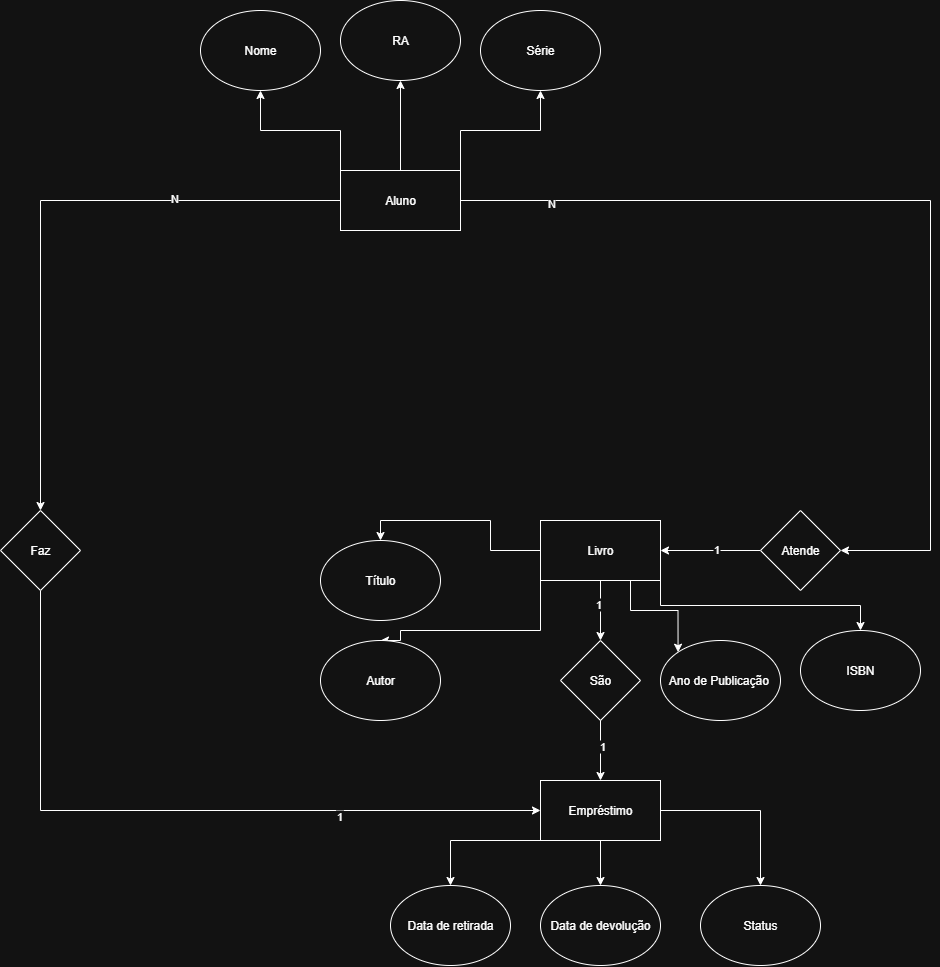

The diagram above was exported from draw.io. Its source (the exported page's mxGraphModel, read from the mxfile embedded in the PNG):
<mxGraphModel dx="2493" dy="1355" grid="1" gridSize="10" guides="1" tooltips="1" connect="1" arrows="1" fold="1" page="1" pageScale="1" pageWidth="827" pageHeight="1169" math="0" shadow="0">
  <root>
    <mxCell id="0" />
    <mxCell id="1" parent="0" />
    <mxCell id="CN2Lu9Vza2pnq5jx9A70-24" value="" style="edgeStyle=orthogonalEdgeStyle;rounded=0;orthogonalLoop=1;jettySize=auto;html=1;entryX=1;entryY=0.5;entryDx=0;entryDy=0;" edge="1" parent="1" source="CN2Lu9Vza2pnq5jx9A70-31" target="CN2Lu9Vza2pnq5jx9A70-59">
      <mxGeometry relative="1" as="geometry">
        <Array as="points">
          <mxPoint x="1690" y="660" />
          <mxPoint x="1690" y="1010" />
        </Array>
      </mxGeometry>
    </mxCell>
    <mxCell id="CN2Lu9Vza2pnq5jx9A70-25" value="N" style="edgeLabel;html=1;align=center;verticalAlign=middle;resizable=0;points=[];" vertex="1" connectable="0" parent="CN2Lu9Vza2pnq5jx9A70-24">
      <mxGeometry x="-0.8041" y="-2" relative="1" as="geometry">
        <mxPoint as="offset" />
      </mxGeometry>
    </mxCell>
    <mxCell id="CN2Lu9Vza2pnq5jx9A70-26" value="" style="edgeStyle=orthogonalEdgeStyle;rounded=0;orthogonalLoop=1;jettySize=auto;html=1;" edge="1" parent="1" source="CN2Lu9Vza2pnq5jx9A70-31" target="CN2Lu9Vza2pnq5jx9A70-65">
      <mxGeometry relative="1" as="geometry" />
    </mxCell>
    <mxCell id="CN2Lu9Vza2pnq5jx9A70-27" value="N" style="edgeLabel;html=1;align=center;verticalAlign=middle;resizable=0;points=[];" vertex="1" connectable="0" parent="CN2Lu9Vza2pnq5jx9A70-26">
      <mxGeometry x="-0.4549" y="-3" relative="1" as="geometry">
        <mxPoint as="offset" />
      </mxGeometry>
    </mxCell>
    <mxCell id="CN2Lu9Vza2pnq5jx9A70-28" style="edgeStyle=orthogonalEdgeStyle;rounded=0;orthogonalLoop=1;jettySize=auto;html=1;exitX=0;exitY=0;exitDx=0;exitDy=0;entryX=0.5;entryY=1;entryDx=0;entryDy=0;" edge="1" parent="1" source="CN2Lu9Vza2pnq5jx9A70-31" target="CN2Lu9Vza2pnq5jx9A70-66">
      <mxGeometry relative="1" as="geometry" />
    </mxCell>
    <mxCell id="CN2Lu9Vza2pnq5jx9A70-29" value="" style="edgeStyle=orthogonalEdgeStyle;rounded=0;orthogonalLoop=1;jettySize=auto;html=1;" edge="1" parent="1" source="CN2Lu9Vza2pnq5jx9A70-31" target="CN2Lu9Vza2pnq5jx9A70-67">
      <mxGeometry relative="1" as="geometry" />
    </mxCell>
    <mxCell id="CN2Lu9Vza2pnq5jx9A70-30" style="edgeStyle=orthogonalEdgeStyle;rounded=0;orthogonalLoop=1;jettySize=auto;html=1;exitX=1;exitY=0;exitDx=0;exitDy=0;entryX=0.5;entryY=1;entryDx=0;entryDy=0;" edge="1" parent="1" source="CN2Lu9Vza2pnq5jx9A70-31" target="CN2Lu9Vza2pnq5jx9A70-68">
      <mxGeometry relative="1" as="geometry" />
    </mxCell>
    <mxCell id="CN2Lu9Vza2pnq5jx9A70-31" value="Aluno" style="rounded=0;whiteSpace=wrap;html=1;" vertex="1" parent="1">
      <mxGeometry x="1100" y="630" width="120" height="60" as="geometry" />
    </mxCell>
    <mxCell id="CN2Lu9Vza2pnq5jx9A70-36" style="edgeStyle=orthogonalEdgeStyle;rounded=0;orthogonalLoop=1;jettySize=auto;html=1;exitX=0;exitY=0.5;exitDx=0;exitDy=0;entryX=0.5;entryY=0;entryDx=0;entryDy=0;" edge="1" parent="1" source="CN2Lu9Vza2pnq5jx9A70-40" target="CN2Lu9Vza2pnq5jx9A70-72">
      <mxGeometry relative="1" as="geometry" />
    </mxCell>
    <mxCell id="CN2Lu9Vza2pnq5jx9A70-37" style="edgeStyle=orthogonalEdgeStyle;rounded=0;orthogonalLoop=1;jettySize=auto;html=1;exitX=0;exitY=1;exitDx=0;exitDy=0;entryX=0.5;entryY=0;entryDx=0;entryDy=0;" edge="1" parent="1" source="CN2Lu9Vza2pnq5jx9A70-40" target="CN2Lu9Vza2pnq5jx9A70-73">
      <mxGeometry relative="1" as="geometry">
        <Array as="points">
          <mxPoint x="1300" y="1090" />
          <mxPoint x="1160" y="1090" />
        </Array>
      </mxGeometry>
    </mxCell>
    <mxCell id="CN2Lu9Vza2pnq5jx9A70-38" style="edgeStyle=orthogonalEdgeStyle;rounded=0;orthogonalLoop=1;jettySize=auto;html=1;exitX=1;exitY=1;exitDx=0;exitDy=0;entryX=0.5;entryY=0;entryDx=0;entryDy=0;" edge="1" parent="1" source="CN2Lu9Vza2pnq5jx9A70-40" target="CN2Lu9Vza2pnq5jx9A70-74">
      <mxGeometry relative="1" as="geometry" />
    </mxCell>
    <mxCell id="CN2Lu9Vza2pnq5jx9A70-39" style="edgeStyle=orthogonalEdgeStyle;rounded=0;orthogonalLoop=1;jettySize=auto;html=1;exitX=0.75;exitY=1;exitDx=0;exitDy=0;entryX=0;entryY=0;entryDx=0;entryDy=0;" edge="1" parent="1" source="CN2Lu9Vza2pnq5jx9A70-40" target="CN2Lu9Vza2pnq5jx9A70-75">
      <mxGeometry relative="1" as="geometry" />
    </mxCell>
    <mxCell id="CN2Lu9Vza2pnq5jx9A70-80" value="" style="edgeStyle=orthogonalEdgeStyle;rounded=0;orthogonalLoop=1;jettySize=auto;html=1;" edge="1" parent="1" source="CN2Lu9Vza2pnq5jx9A70-40" target="CN2Lu9Vza2pnq5jx9A70-62">
      <mxGeometry relative="1" as="geometry" />
    </mxCell>
    <mxCell id="CN2Lu9Vza2pnq5jx9A70-81" value="1" style="edgeLabel;html=1;align=center;verticalAlign=middle;resizable=0;points=[];" vertex="1" connectable="0" parent="CN2Lu9Vza2pnq5jx9A70-80">
      <mxGeometry x="-0.2556" y="-3" relative="1" as="geometry">
        <mxPoint as="offset" />
      </mxGeometry>
    </mxCell>
    <mxCell id="CN2Lu9Vza2pnq5jx9A70-40" value="Livro" style="rounded=0;whiteSpace=wrap;html=1;" vertex="1" parent="1">
      <mxGeometry x="1300" y="980" width="120" height="60" as="geometry" />
    </mxCell>
    <mxCell id="CN2Lu9Vza2pnq5jx9A70-47" style="edgeStyle=orthogonalEdgeStyle;rounded=0;orthogonalLoop=1;jettySize=auto;html=1;exitX=1;exitY=0.5;exitDx=0;exitDy=0;entryX=0.5;entryY=0;entryDx=0;entryDy=0;" edge="1" parent="1" source="CN2Lu9Vza2pnq5jx9A70-50" target="CN2Lu9Vza2pnq5jx9A70-76">
      <mxGeometry relative="1" as="geometry" />
    </mxCell>
    <mxCell id="CN2Lu9Vza2pnq5jx9A70-48" value="" style="edgeStyle=orthogonalEdgeStyle;rounded=0;orthogonalLoop=1;jettySize=auto;html=1;" edge="1" parent="1" source="CN2Lu9Vza2pnq5jx9A70-50" target="CN2Lu9Vza2pnq5jx9A70-77">
      <mxGeometry relative="1" as="geometry" />
    </mxCell>
    <mxCell id="CN2Lu9Vza2pnq5jx9A70-49" style="edgeStyle=orthogonalEdgeStyle;rounded=0;orthogonalLoop=1;jettySize=auto;html=1;exitX=0;exitY=1;exitDx=0;exitDy=0;entryX=0.5;entryY=0;entryDx=0;entryDy=0;" edge="1" parent="1" source="CN2Lu9Vza2pnq5jx9A70-50" target="CN2Lu9Vza2pnq5jx9A70-78">
      <mxGeometry relative="1" as="geometry">
        <Array as="points">
          <mxPoint x="1210" y="1300" />
        </Array>
      </mxGeometry>
    </mxCell>
    <mxCell id="CN2Lu9Vza2pnq5jx9A70-50" value="Empréstimo" style="rounded=0;whiteSpace=wrap;html=1;" vertex="1" parent="1">
      <mxGeometry x="1300" y="1240" width="120" height="60" as="geometry" />
    </mxCell>
    <mxCell id="CN2Lu9Vza2pnq5jx9A70-57" value="" style="edgeStyle=orthogonalEdgeStyle;rounded=0;orthogonalLoop=1;jettySize=auto;html=1;" edge="1" parent="1" source="CN2Lu9Vza2pnq5jx9A70-59" target="CN2Lu9Vza2pnq5jx9A70-40">
      <mxGeometry relative="1" as="geometry" />
    </mxCell>
    <mxCell id="CN2Lu9Vza2pnq5jx9A70-58" value="1" style="edgeLabel;html=1;align=center;verticalAlign=middle;resizable=0;points=[];" vertex="1" connectable="0" parent="CN2Lu9Vza2pnq5jx9A70-57">
      <mxGeometry x="-0.0754" y="-2" relative="1" as="geometry">
        <mxPoint as="offset" />
      </mxGeometry>
    </mxCell>
    <mxCell id="CN2Lu9Vza2pnq5jx9A70-59" value="Atende" style="rhombus;whiteSpace=wrap;html=1;" vertex="1" parent="1">
      <mxGeometry x="1520" y="970" width="80" height="80" as="geometry" />
    </mxCell>
    <mxCell id="CN2Lu9Vza2pnq5jx9A70-60" value="" style="edgeStyle=orthogonalEdgeStyle;rounded=0;orthogonalLoop=1;jettySize=auto;html=1;" edge="1" parent="1" source="CN2Lu9Vza2pnq5jx9A70-62" target="CN2Lu9Vza2pnq5jx9A70-50">
      <mxGeometry relative="1" as="geometry" />
    </mxCell>
    <mxCell id="CN2Lu9Vza2pnq5jx9A70-61" value="1" style="edgeLabel;html=1;align=center;verticalAlign=middle;resizable=0;points=[];" vertex="1" connectable="0" parent="CN2Lu9Vza2pnq5jx9A70-60">
      <mxGeometry x="-0.1256" y="1" relative="1" as="geometry">
        <mxPoint as="offset" />
      </mxGeometry>
    </mxCell>
    <mxCell id="CN2Lu9Vza2pnq5jx9A70-62" value="São" style="rhombus;whiteSpace=wrap;html=1;" vertex="1" parent="1">
      <mxGeometry x="1320" y="1100" width="80" height="80" as="geometry" />
    </mxCell>
    <mxCell id="CN2Lu9Vza2pnq5jx9A70-63" style="edgeStyle=orthogonalEdgeStyle;rounded=0;orthogonalLoop=1;jettySize=auto;html=1;exitX=0.5;exitY=1;exitDx=0;exitDy=0;entryX=0;entryY=0.5;entryDx=0;entryDy=0;" edge="1" parent="1" source="CN2Lu9Vza2pnq5jx9A70-65" target="CN2Lu9Vza2pnq5jx9A70-50">
      <mxGeometry relative="1" as="geometry" />
    </mxCell>
    <mxCell id="CN2Lu9Vza2pnq5jx9A70-64" value="1" style="edgeLabel;html=1;align=center;verticalAlign=middle;resizable=0;points=[];" vertex="1" connectable="0" parent="CN2Lu9Vza2pnq5jx9A70-63">
      <mxGeometry x="0.4357" y="-5" relative="1" as="geometry">
        <mxPoint as="offset" />
      </mxGeometry>
    </mxCell>
    <mxCell id="CN2Lu9Vza2pnq5jx9A70-65" value="Faz" style="rhombus;whiteSpace=wrap;html=1;rounded=0;" vertex="1" parent="1">
      <mxGeometry x="760" y="970" width="80" height="80" as="geometry" />
    </mxCell>
    <mxCell id="CN2Lu9Vza2pnq5jx9A70-66" value="Nome" style="ellipse;whiteSpace=wrap;html=1;" vertex="1" parent="1">
      <mxGeometry x="960" y="470" width="120" height="80" as="geometry" />
    </mxCell>
    <mxCell id="CN2Lu9Vza2pnq5jx9A70-67" value="RA" style="ellipse;whiteSpace=wrap;html=1;" vertex="1" parent="1">
      <mxGeometry x="1100" y="460" width="120" height="80" as="geometry" />
    </mxCell>
    <mxCell id="CN2Lu9Vza2pnq5jx9A70-68" value="Série" style="ellipse;whiteSpace=wrap;html=1;" vertex="1" parent="1">
      <mxGeometry x="1240" y="470" width="120" height="80" as="geometry" />
    </mxCell>
    <mxCell id="CN2Lu9Vza2pnq5jx9A70-72" value="Título" style="ellipse;whiteSpace=wrap;html=1;" vertex="1" parent="1">
      <mxGeometry x="1080" y="1000" width="120" height="80" as="geometry" />
    </mxCell>
    <mxCell id="CN2Lu9Vza2pnq5jx9A70-73" value="Autor" style="ellipse;whiteSpace=wrap;html=1;" vertex="1" parent="1">
      <mxGeometry x="1080" y="1100" width="120" height="80" as="geometry" />
    </mxCell>
    <mxCell id="CN2Lu9Vza2pnq5jx9A70-74" value="ISBN" style="ellipse;whiteSpace=wrap;html=1;" vertex="1" parent="1">
      <mxGeometry x="1560" y="1090" width="120" height="80" as="geometry" />
    </mxCell>
    <mxCell id="CN2Lu9Vza2pnq5jx9A70-75" value="Ano de Publicação&amp;nbsp;" style="ellipse;whiteSpace=wrap;html=1;" vertex="1" parent="1">
      <mxGeometry x="1420" y="1100" width="120" height="80" as="geometry" />
    </mxCell>
    <mxCell id="CN2Lu9Vza2pnq5jx9A70-76" value="Status" style="ellipse;whiteSpace=wrap;html=1;" vertex="1" parent="1">
      <mxGeometry x="1460" y="1345" width="120" height="80" as="geometry" />
    </mxCell>
    <mxCell id="CN2Lu9Vza2pnq5jx9A70-77" value="Data de devolução" style="ellipse;whiteSpace=wrap;html=1;" vertex="1" parent="1">
      <mxGeometry x="1300" y="1345" width="120" height="80" as="geometry" />
    </mxCell>
    <mxCell id="CN2Lu9Vza2pnq5jx9A70-78" value="Data de retirada" style="ellipse;whiteSpace=wrap;html=1;" vertex="1" parent="1">
      <mxGeometry x="1150" y="1345" width="120" height="80" as="geometry" />
    </mxCell>
  </root>
</mxGraphModel>